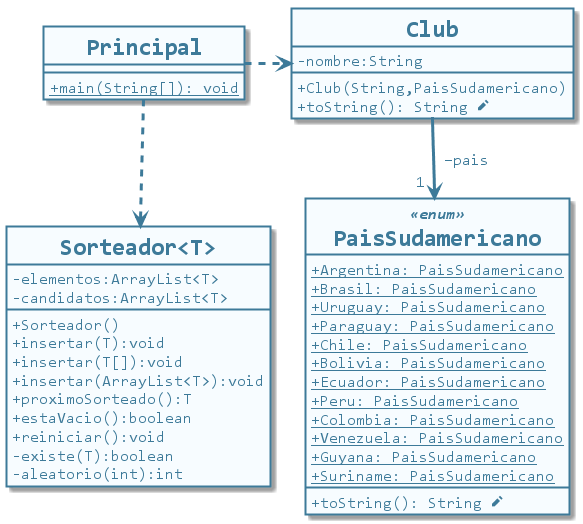

The diagram above was rendered by PlantUML. Its source (embedded in the PNG):
@startuml clases-sorteador-generics-java

skinparam BackgroundColor transparent
skinparam DefaultFontName Consolas
skinparam genericDisplay old

skinparam class {
    BackgroundColor #f7fcff
    BorderColor #3d7a99
    FontColor #3d7a99
    FontStyle Bold
    FontSize 24
    BorderThickness 2
    AttributeIconSize 0
    AttributeFontColor #3d7a99
    AttributeFontSize 16
    AttributeFontStyle Regular 
    StereotypeFontColor #3d7a99
    StereotypeFontSize 16
    StereotypeFontStyle Italic Bold
}

skinparam package {
    BackgroundColor #f4dcf4
    BorderColor #cc51cc
    FontColor #cc51cc
    FontStyle Bold
    BorderThickness 3
}

skinparam note {
    BackgroundColor #51a3cc
    BorderColor #51a3cc
    BorderThickness 2
    FontColor #f7fcff
    FontName Tahoma
    FontSize 16
    FontStyle Bold
}

skinparam arrow {
    Color #3d7a99
    Thickness 3
    FontColor #3d7a99
    FontSize 16
}

hide circle
class Principal {
    {static} + main(String[]): void
}

class Sorteador<T> {
    -elementos:ArrayList<T>
    -candidatos:ArrayList<T>
    +Sorteador()
    +insertar(T):void
    +insertar(T[]):void
    +insertar(ArrayList<T>):void
    +proximoSorteado():T
    +estaVacio():boolean
    +reiniciar():void
    -existe(T):boolean
    -aleatorio(int):int
}

class Club {
    -nombre:String
    +Club(String,PaisSudamericano)
    +toString(): String <&pencil>
}

class PaisSudamericano <<enum>> {
    {static}+Argentina: PaisSudamericano
    {static}+Brasil: PaisSudamericano
    {static}+Uruguay: PaisSudamericano
    {static}+Paraguay: PaisSudamericano
    {static}+Chile: PaisSudamericano
    {static}+Bolivia: PaisSudamericano
    {static}+Ecuador: PaisSudamericano
    {static}+Peru: PaisSudamericano
    {static}+Colombia: PaisSudamericano
    {static}+Venezuela: PaisSudamericano
    {static}+Guyana: PaisSudamericano
    {static}+Suriname: PaisSudamericano
    + toString(): String <&pencil>
}

Principal ..> Sorteador
Principal .right.> Club
Club --> "1 " PaisSudamericano: " −pais"
@enduml